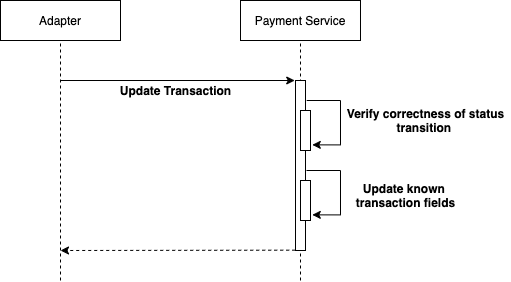

The diagram above was exported from draw.io. Its source (the exported page's mxGraphModel, read from the mxfile embedded in the PNG):
<mxGraphModel dx="1426" dy="737" grid="1" gridSize="10" guides="1" tooltips="1" connect="1" arrows="1" fold="1" page="1" pageScale="1" pageWidth="850" pageHeight="1100" math="0" shadow="0">
  <root>
    <mxCell id="ryr3pJcJRg6baBrFGdB0-0" />
    <mxCell id="ryr3pJcJRg6baBrFGdB0-1" parent="ryr3pJcJRg6baBrFGdB0-0" />
    <mxCell id="I4_c51B37CwNvXnvzL-P-4" value="" style="endArrow=none;html=1;entryX=0.5;entryY=1;entryDx=0;entryDy=0;dashed=1;" parent="ryr3pJcJRg6baBrFGdB0-1" target="I4_c51B37CwNvXnvzL-P-1" edge="1">
      <mxGeometry width="50" height="50" relative="1" as="geometry">
        <mxPoint x="380" y="360" as="sourcePoint" />
        <mxPoint x="379.5" y="120" as="targetPoint" />
      </mxGeometry>
    </mxCell>
    <mxCell id="I4_c51B37CwNvXnvzL-P-7" value="" style="html=1;points=[];perimeter=orthogonalPerimeter;" parent="ryr3pJcJRg6baBrFGdB0-1" vertex="1">
      <mxGeometry x="375" y="160" width="10" height="170" as="geometry" />
    </mxCell>
    <mxCell id="I4_c51B37CwNvXnvzL-P-0" value="Adapter" style="rounded=0;whiteSpace=wrap;html=1;" parent="ryr3pJcJRg6baBrFGdB0-1" vertex="1">
      <mxGeometry x="80" y="80" width="120" height="40" as="geometry" />
    </mxCell>
    <mxCell id="I4_c51B37CwNvXnvzL-P-1" value="Payment Service" style="rounded=0;whiteSpace=wrap;html=1;" parent="ryr3pJcJRg6baBrFGdB0-1" vertex="1">
      <mxGeometry x="320" y="80" width="120" height="40" as="geometry" />
    </mxCell>
    <mxCell id="I4_c51B37CwNvXnvzL-P-3" value="" style="endArrow=none;html=1;entryX=0.5;entryY=1;entryDx=0;entryDy=0;dashed=1;" parent="ryr3pJcJRg6baBrFGdB0-1" target="I4_c51B37CwNvXnvzL-P-0" edge="1">
      <mxGeometry width="50" height="50" relative="1" as="geometry">
        <mxPoint x="140" y="360" as="sourcePoint" />
        <mxPoint x="450" y="310" as="targetPoint" />
      </mxGeometry>
    </mxCell>
    <mxCell id="I4_c51B37CwNvXnvzL-P-6" value="" style="endArrow=classic;html=1;entryX=-0.077;entryY=0;entryDx=0;entryDy=0;entryPerimeter=0;" parent="ryr3pJcJRg6baBrFGdB0-1" target="I4_c51B37CwNvXnvzL-P-7" edge="1">
      <mxGeometry width="50" height="50" relative="1" as="geometry">
        <mxPoint x="140" y="160" as="sourcePoint" />
        <mxPoint x="280" y="160" as="targetPoint" />
      </mxGeometry>
    </mxCell>
    <mxCell id="I4_c51B37CwNvXnvzL-P-8" value="" style="html=1;points=[];perimeter=orthogonalPerimeter;" parent="ryr3pJcJRg6baBrFGdB0-1" vertex="1">
      <mxGeometry x="380" y="260" width="10" height="40" as="geometry" />
    </mxCell>
    <mxCell id="I4_c51B37CwNvXnvzL-P-9" value="" style="endArrow=classic;html=1;entryX=1.179;entryY=0.859;entryDx=0;entryDy=0;entryPerimeter=0;edgeStyle=orthogonalEdgeStyle;rounded=0;" parent="ryr3pJcJRg6baBrFGdB0-1" target="I4_c51B37CwNvXnvzL-P-8" edge="1">
      <mxGeometry width="50" height="50" relative="1" as="geometry">
        <mxPoint x="386" y="250" as="sourcePoint" />
        <mxPoint x="530" y="280" as="targetPoint" />
        <Array as="points">
          <mxPoint x="420" y="250" />
          <mxPoint x="420" y="294" />
        </Array>
      </mxGeometry>
    </mxCell>
    <mxCell id="I4_c51B37CwNvXnvzL-P-10" value="&lt;b&gt;Update Transaction&lt;/b&gt;" style="text;html=1;align=center;verticalAlign=middle;resizable=0;points=[];autosize=1;strokeColor=none;" parent="ryr3pJcJRg6baBrFGdB0-1" vertex="1">
      <mxGeometry x="190" y="160" width="130" height="20" as="geometry" />
    </mxCell>
    <mxCell id="I4_c51B37CwNvXnvzL-P-11" value="&lt;b&gt;Update known &lt;br&gt;transaction fields&lt;/b&gt;" style="text;html=1;align=center;verticalAlign=middle;resizable=0;points=[];autosize=1;strokeColor=none;" parent="ryr3pJcJRg6baBrFGdB0-1" vertex="1">
      <mxGeometry x="430" y="260" width="110" height="30" as="geometry" />
    </mxCell>
    <mxCell id="I4_c51B37CwNvXnvzL-P-16" value="" style="html=1;points=[];perimeter=orthogonalPerimeter;" parent="ryr3pJcJRg6baBrFGdB0-1" vertex="1">
      <mxGeometry x="380" y="190" width="10" height="40" as="geometry" />
    </mxCell>
    <mxCell id="I4_c51B37CwNvXnvzL-P-17" value="" style="endArrow=classic;html=1;exitX=1.121;exitY=0.02;exitDx=0;exitDy=0;exitPerimeter=0;entryX=1.179;entryY=0.859;entryDx=0;entryDy=0;entryPerimeter=0;edgeStyle=orthogonalEdgeStyle;rounded=0;" parent="ryr3pJcJRg6baBrFGdB0-1" target="I4_c51B37CwNvXnvzL-P-16" edge="1">
      <mxGeometry width="50" height="50" relative="1" as="geometry">
        <mxPoint x="386.2099999999998" y="180" as="sourcePoint" />
        <mxPoint x="530" y="210" as="targetPoint" />
        <Array as="points">
          <mxPoint x="420" y="180" />
          <mxPoint x="420" y="224" />
        </Array>
      </mxGeometry>
    </mxCell>
    <mxCell id="I4_c51B37CwNvXnvzL-P-18" value="&lt;b&gt;Verify correctness of status&lt;br&gt;transition&amp;nbsp;&lt;br&gt;&lt;/b&gt;" style="text;html=1;align=center;verticalAlign=middle;resizable=0;points=[];autosize=1;strokeColor=none;" parent="ryr3pJcJRg6baBrFGdB0-1" vertex="1">
      <mxGeometry x="420" y="185" width="170" height="30" as="geometry" />
    </mxCell>
    <mxCell id="I4_c51B37CwNvXnvzL-P-19" value="" style="endArrow=classic;html=1;exitX=-0.028;exitY=0.998;exitDx=0;exitDy=0;exitPerimeter=0;dashed=1;" parent="ryr3pJcJRg6baBrFGdB0-1" source="I4_c51B37CwNvXnvzL-P-7" edge="1">
      <mxGeometry width="50" height="50" relative="1" as="geometry">
        <mxPoint x="370" y="440" as="sourcePoint" />
        <mxPoint x="140" y="330" as="targetPoint" />
      </mxGeometry>
    </mxCell>
  </root>
</mxGraphModel>